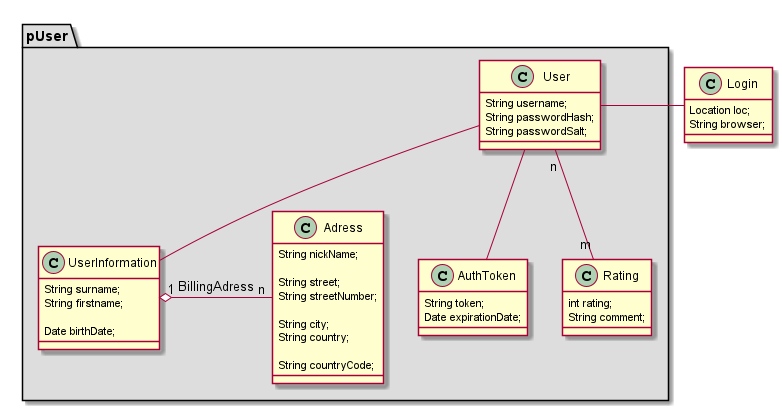

The diagram above was rendered by PlantUML. Its source (embedded in the PNG):
@startuml


package pUser #DDDDDD{
User --  AuthToken
User -- UserInformation
User "n" -- "m"  Rating
UserInformation "1" o- "n" Adress : BillingAdress
}

User - Login


class User{
String username;
String passwordHash;
String passwordSalt;
}

class AuthToken{
String token;
Date expirationDate;
}

class UserInformation{
String surname;
String firstname;

Date birthDate;
}

class Adress{
String nickName;

String street;
String streetNumber;

String city;
String country;

String countryCode;
}

class Rating{
int rating;
String comment;
}

class Login{
Location loc;
String browser;
}
@enduml